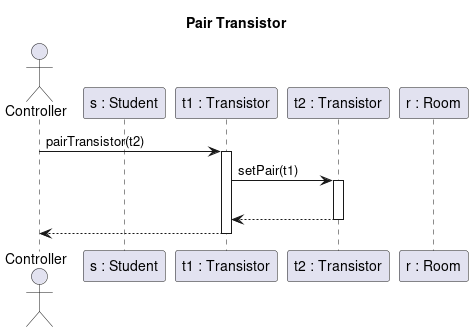

The diagram above was rendered by PlantUML. Its source (embedded in the PNG):
@startuml pair_transistor
title Pair Transistor

actor Controller as c order 10
participant "t1 : Transistor" as Transistor order 30
participant "s : Student" as Student order 20
participant "t2 : Transistor" as Transistor2 order 40
participant "r : Room" as Room order 50

c -> Transistor : pairTransistor(t2)
activate Transistor



                Transistor -> Transistor2: setPair(t1)

                    activate Transistor2


                    |||
                    Transistor <-- Transistor2
                    deactivate Transistor2


    c <-- Transistor
deactivate Transistor




@enduml